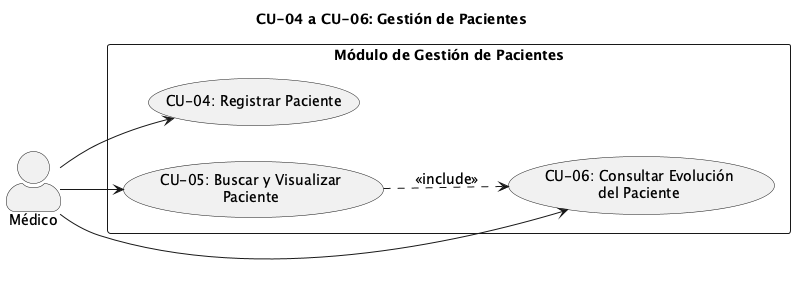

The diagram above was rendered by PlantUML. Its source (embedded in the PNG):
@startuml
skinparam packageStyle rectangle
skinparam actorStyle awesome
skinparam defaultFontSize 14
title CU-04 a CU-06: Gestión de Pacientes

left to right direction

actor "Médico" as Medico

rectangle "Módulo de Gestión de Pacientes" {
  usecase "CU-04: Registrar Paciente" as CU04
  usecase "CU-05: Buscar y Visualizar\nPaciente" as CU05
  usecase "CU-06: Consultar Evolución\ndel Paciente" as CU06
}

Medico --> CU04
Medico --> CU05
Medico --> CU06

CU05 ..> CU06 : <<include>>
@enduml